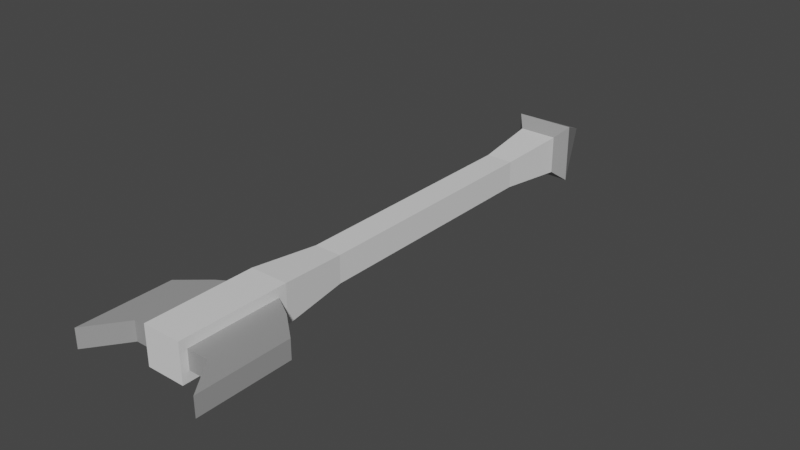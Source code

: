 # Source: flecha.blend  (saved by Blender 3.5.10; exported with 4.5.12 LTS)
import bpy
from mathutils import Matrix  # noqa: F401  (used for matrix-valued properties, if any)

bpy.ops.wm.read_factory_settings(use_empty=True)
scene = bpy.context.scene
scene.name = 'Scene'

# ---- materials (node trees are filled in below, after node groups)
mat_cuerpo = bpy.data.materials.new('cuerpo')
mat_cuerpo.alpha_threshold = 0.0
mat_cuerpo.use_transparent_shadow = False
mat_cuerpo.roughness = 0.5
mat_cuerpo.line_color = (0.0, 0.0, 0.0, 1.0)
mat_flecha = bpy.data.materials.new('flecha')
mat_flecha.use_transparent_shadow = False

# ---- material node trees
mat_cuerpo.use_nodes = True; mat_cuerpo.node_tree.nodes.clear()
_N = mat_cuerpo.node_tree.nodes; _L = mat_cuerpo.node_tree.links
n0 = _N.new('ShaderNodeOutputMaterial'); n0.name = 'Material Output'; n0.location = (300, 300)
n1 = _N.new('ShaderNodeBsdfPrincipled'); n1.name = 'Principled BSDF'; n1.location = (10, 300)
n1.distribution = 'GGX'
n1.subsurface_method = 'RANDOM_WALK_SKIN'
n1.inputs[3].default_value = 1.45
n1.inputs[27].default_value = (0.0, 0.0, 0.0, 1.0)
n1.inputs[28].default_value = 1.0
_L.new(n1.outputs[0], n0.inputs[0])
n0.is_active_output = True
mat_flecha.use_nodes = True; mat_flecha.node_tree.nodes.clear()
_N = mat_flecha.node_tree.nodes; _L = mat_flecha.node_tree.links
n0 = _N.new('ShaderNodeBsdfPrincipled'); n0.name = 'BSDF Principista'; n0.location = (10, 300)
n0.distribution = 'GGX'
n0.subsurface_method = 'RANDOM_WALK_SKIN'
n0.inputs[0].default_value = (0.3264, 0.3264, 0.3264, 1.0)
n0.inputs[3].default_value = 1.45
n0.inputs[27].default_value = (0.0, 0.0, 0.0, 1.0)
n0.inputs[28].default_value = 1.0
n1 = _N.new('ShaderNodeOutputMaterial'); n1.name = 'Material'; n1.location = (300, 300)
_L.new(n0.outputs[0], n1.inputs[0])
n1.is_active_output = True

# ---- world
world_world = bpy.data.worlds.new('World'); scene.world = world_world
world_world.use_nodes = True; world_world.node_tree.nodes.clear()
_N = world_world.node_tree.nodes; _L = world_world.node_tree.links
n0 = _N.new('ShaderNodeOutputWorld'); n0.name = 'World Output'; n0.location = (300, 300)
n1 = _N.new('ShaderNodeBackground'); n1.name = 'Background'; n1.location = (10, 300)
n1.inputs[0].default_value = (0.05088, 0.05088, 0.05088, 1.0)
_L.new(n1.outputs[0], n0.inputs[0])
n0.is_active_output = True
world_world.color = (0.05088, 0.05088, 0.05088)
world_world.use_sun_shadow = False
world_world.sun_shadow_jitter_overblur = 0.0

# ---- meshes
me_cube = bpy.data.meshes.new('Cube')
me_cube.from_pydata([(0.051, 1.144, 0.051), (0.051, 1.144, -0.051), (0.051, 0.1239, 0.051), (0.051, 0.1239, -0.051), (-0.051, 1.144, 0.051), (-0.051, 1.144, -0.051), (-0.051, 0.1239, 0.051), (-0.051, 0.1239, -0.051), (0.07818, 1.176, 0.07818), (0.07818, 1.176, -0.07818), (-0.07818, 1.176, 0.07818), (-0.07818, 1.176, -0.07818), (-0.051, -0.1648, 0.051), (0.051, -0.1648, -0.051), (-3.568e-10, 1.35, -2.653e-10), (0.051, -0.1648, 0.051), (-0.051, -0.1648, -0.051), (-0.051, 0.1023, -0.02531), (-0.051, 0.1023, 0.02531), (0.051, 0.1023, 0.02531), (0.051, 0.1023, -0.02531), (-0.051, -0.145, -0.02531), (0.051, -0.145, -0.02531), (0.051, -0.145, 0.02531), (-0.051, -0.145, 0.02531), (-0.109, 0.06671, -0.02531), (-0.109, 0.06671, 0.02531), (0.109, 0.06671, 0.02531), (0.109, 0.06671, -0.02531), (-0.109, -0.145, -0.02531), (0.109, -0.145, -0.02531), (0.109, -0.145, 0.02531), (-0.109, -0.145, 0.02531), (-0.178, 0.008053, -0.02531), (-0.178, 0.008053, 0.02531), (0.178, 0.008053, 0.02531), (0.178, 0.008053, -0.02531), (-0.178, -0.2392, -0.02531), (0.178, -0.2392, -0.02531), (0.178, -0.2392, 0.02531), (-0.178, -0.2392, 0.02531), (-0.03595, 0.9632, -0.03595), (-0.03595, 0.7437, -0.03595), (-0.03595, 0.5242, -0.03595), (-0.03595, 0.3046, -0.03595), (0.03595, 0.9632, 0.03595), (0.03595, 0.7437, 0.03595), (0.03595, 0.5242, 0.03595), (0.03595, 0.3046, 0.03595), (-0.03595, 0.3046, 0.03595), (-0.03595, 0.5242, 0.03595), (-0.03595, 0.7437, 0.03595), (-0.03595, 0.9632, 0.03595), (0.03595, 0.3046, -0.03595), (0.03595, 0.5242, -0.03595), (0.03595, 0.7437, -0.03595), (0.03595, 0.9632, -0.03595)], [], [(48, 49, 6, 2), (2, 6, 12, 15), (41, 52, 4, 5), (44, 53, 3, 7), (53, 48, 2, 3), (0, 1, 9, 8), (10, 8, 14), (5, 4, 10, 11), (1, 5, 11, 9), (4, 0, 8, 10), (2, 15, 23, 19), (8, 9, 14), (11, 10, 14), (9, 11, 14), (13, 15, 12, 16), (3, 2, 19, 20), (7, 3, 13, 16), (19, 23, 31, 27), (23, 22, 30, 31), (7, 16, 21, 17), (15, 13, 22, 23), (6, 7, 17, 18), (12, 6, 18, 24), (13, 3, 20, 22), (16, 12, 24, 21), (32, 26, 34, 40), (29, 32, 40, 37), (17, 21, 29, 25), (18, 17, 25, 26), (21, 24, 32, 29), (24, 18, 26, 32), (22, 20, 28, 30), (20, 19, 27, 28), (36, 35, 39, 38), (34, 33, 37, 40), (30, 28, 36, 38), (28, 27, 35, 36), (31, 30, 38, 39), (27, 31, 39, 35), (25, 29, 37, 33), (26, 25, 33, 34), (1, 0, 45, 56), (56, 45, 46, 55), (55, 46, 47, 54), (54, 47, 48, 53), (5, 1, 56, 41), (41, 56, 55, 42), (42, 55, 54, 43), (43, 54, 53, 44), (7, 6, 49, 44), (44, 49, 50, 43), (43, 50, 51, 42), (42, 51, 52, 41), (0, 4, 52, 45), (45, 52, 51, 46), (46, 51, 50, 47), (47, 50, 49, 48)])
me_cube.polygons.foreach_set('material_index', [0, 0, 0, 0, 0, 1, 1, 1, 1, 1, 0, 1, 1, 1, 0, 0, 0, 1, 1, 0, 0, 0, 0, 0, 0, 1, 1, 1, 1, 1, 1, 1, 1, 1, 1, 1, 1, 1, 1, 1, 1, 0, 0, 0, 0, 0, 0, 0, 0, 0, 0, 0, 0, 0, 0, 0, 0])
_uv = me_cube.uv_layers.new(name='UVMap')
_uv.uv.foreach_set('vector', [0.625, 0.7, 0.875, 0.7, 0.875, 0.75, 0.625, 0.75, 0.625, 0.75, 0.875, 0.75, 0.875, 0.75, 0.625, 0.75, 0.375, 0.2, 0.625, 0.2, 0.625, 0.25, 0.375, 0.25, 0.125, 0.7, 0.375, 0.7, 0.375, 0.75, 0.125, 0.75, 0.375, 0.7, 0.625, 0.7, 0.625, 0.75, 0.375, 0.75, 0.625, 0.5, 0.375, 0.5, 0.375, 0.5, 0.625, 0.5, 0.875, 0.5, 0.625, 0.5, 0.5, 0.375, 0.375, 0.25, 0.625, 0.25, 0.625, 0.25, 0.375, 0.25, 0.375, 0.5, 0.125, 0.5, 0.125, 0.5, 0.375, 0.5, 0.875, 0.5, 0.625, 0.5, 0.625, 0.5, 0.875, 0.5, 0.625, 0.75, 0.625, 0.75, 0.625, 0.75, 0.625, 0.75, 0.625, 0.5, 0.375, 0.5, 0.5, 0.375, 0.375, 0.25, 0.625, 0.25, 0.5, 0.375, 0.375, 0.5, 0.125, 0.5, 0.5, 0.375, 0.375, 0.75, 0.625, 0.75, 0.625, 1.0, 0.375, 1.0, 0.375, 0.75, 0.625, 0.75, 0.625, 0.75, 0.375, 0.75, 0.125, 0.75, 0.375, 0.75, 0.375, 0.75, 0.125, 0.75, 0.625, 0.75, 0.625, 0.75, 0.625, 0.75, 0.625, 0.75, 0.625, 0.75, 0.375, 0.75, 0.375, 0.75, 0.625, 0.75, 0.125, 0.75, 0.125, 0.75, 0.125, 0.75, 0.125, 0.75, 0.625, 0.75, 0.375, 0.75, 0.375, 0.75, 0.625, 0.75, 0.625, 0.0, 0.375, 0.0, 0.375, 0.0, 0.625, 0.0, 0.875, 0.75, 0.875, 0.75, 0.875, 0.75, 0.875, 0.75, 0.375, 0.75, 0.375, 0.75, 0.375, 0.75, 0.375, 0.75, 0.375, 1.0, 0.625, 1.0, 0.625, 1.0, 0.375, 1.0, 0.875, 0.75, 0.875, 0.75, 0.875, 0.75, 0.875, 0.75, 0.375, 1.0, 0.625, 1.0, 0.625, 1.0, 0.375, 1.0, 0.125, 0.75, 0.125, 0.75, 0.125, 0.75, 0.125, 0.75, 0.625, 0.0, 0.375, 0.0, 0.375, 0.0, 0.625, 0.0, 0.375, 1.0, 0.625, 1.0, 0.625, 1.0, 0.375, 1.0, 0.875, 0.75, 0.875, 0.75, 0.875, 0.75, 0.875, 0.75, 0.375, 0.75, 0.375, 0.75, 0.375, 0.75, 0.375, 0.75, 0.375, 0.75, 0.625, 0.75, 0.625, 0.75, 0.375, 0.75, 0.375, 0.75, 0.625, 0.75, 0.625, 0.75, 0.375, 0.75, 0.625, 0.0, 0.375, 0.0, 0.375, 0.0, 0.625, 0.0, 0.375, 0.75, 0.375, 0.75, 0.375, 0.75, 0.375, 0.75, 0.375, 0.75, 0.625, 0.75, 0.625, 0.75, 0.375, 0.75, 0.625, 0.75, 0.375, 0.75, 0.375, 0.75, 0.625, 0.75, 0.625, 0.75, 0.625, 0.75, 0.625, 0.75, 0.625, 0.75, 0.125, 0.75, 0.125, 0.75, 0.125, 0.75, 0.125, 0.75, 0.625, 0.0, 0.375, 0.0, 0.375, 0.0, 0.625, 0.0, 0.375, 0.5, 0.625, 0.5, 0.625, 0.55, 0.375, 0.55, 0.375, 0.55, 0.625, 0.55, 0.625, 0.6, 0.375, 0.6, 0.375, 0.6, 0.625, 0.6, 0.625, 0.65, 0.375, 0.65, 0.375, 0.65, 0.625, 0.65, 0.625, 0.7, 0.375, 0.7, 0.125, 0.5, 0.375, 0.5, 0.375, 0.55, 0.125, 0.55, 0.125, 0.55, 0.375, 0.55, 0.375, 0.6, 0.125, 0.6, 0.125, 0.6, 0.375, 0.6, 0.375, 0.65, 0.125, 0.65, 0.125, 0.65, 0.375, 0.65, 0.375, 0.7, 0.125, 0.7, 0.375, 0.0, 0.625, 0.0, 0.625, 0.05, 0.375, 0.05, 0.375, 0.05, 0.625, 0.05, 0.625, 0.1, 0.375, 0.1, 0.375, 0.1, 0.625, 0.1, 0.625, 0.15, 0.375, 0.15, 0.375, 0.15, 0.625, 0.15, 0.625, 0.2, 0.375, 0.2, 0.625, 0.5, 0.875, 0.5, 0.875, 0.55, 0.625, 0.55, 0.625, 0.55, 0.875, 0.55, 0.875, 0.6, 0.625, 0.6, 0.625, 0.6, 0.875, 0.6, 0.875, 0.65, 0.625, 0.65, 0.625, 0.65, 0.875, 0.65, 0.875, 0.7, 0.625, 0.7])
me_cube.materials.append(mat_cuerpo)
me_cube.materials.append(mat_flecha)
me_cube.use_mirror_vertex_groups = False
me_cube.update()

# ---- objects
ob_cube = bpy.data.objects.new('Cube', me_cube)

# ---- transforms, parenting, visibility, modifiers, constraints
ob_cube.location = (0.0, 0.0, 0.0)
ob_cube.lock_rotations_4d = False
ob_cube.empty_display_type = 'ARROWS'
ob_cube.lineart.crease_threshold = 0.0

# ---- collection membership
scene.collection.objects.link(ob_cube)

# ---- scene / render settings (as saved in the file)
scene.frame_start = 1; scene.frame_end = 250; scene.frame_set(1)
scene.render.engine = 'BLENDER_EEVEE_NEXT'
scene.cycles.sampling_pattern = 'TABULATED_SOBOL'
scene.view_settings.view_transform = 'Filmic'
bpy.context.view_layer.update()

# ---- added for rendering (the .blend has no active camera and no usable light): camera, sun
cam_auto = bpy.data.cameras.new('AutoCamera')
cam_auto.lens = 50.0
cam_auto.sensor_width = 36.0
cam_auto.clip_end = 1000.0
ob_auto_camera = bpy.data.objects.new('AutoCamera', cam_auto)
scene.collection.objects.link(ob_auto_camera)
ob_auto_camera.location = (1.51401, -1.2613, 1.21121)
ob_auto_camera.rotation_euler = (1.09748, -7.21219e-08, 0.694738)
scene.camera = ob_auto_camera
light_auto_sun = bpy.data.lights.new('AutoSun', 'SUN')
light_auto_sun.energy = 3.0
light_auto_sun.angle = 0.0523599
ob_auto_sun = bpy.data.objects.new('AutoSun', light_auto_sun)
scene.collection.objects.link(ob_auto_sun)
ob_auto_sun.rotation_euler = (0.872665, 0.174533, 0.523599)
bpy.context.view_layer.update()
